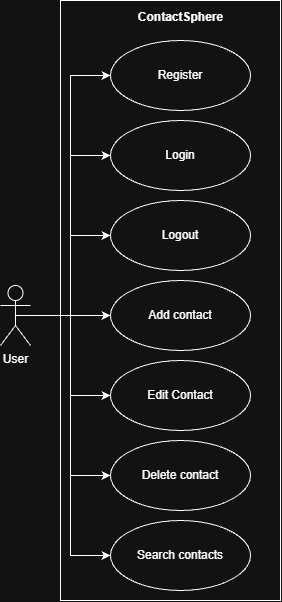

The diagram above was exported from draw.io. Its source (the exported page's mxGraphModel, read from the mxfile embedded in the PNG):
<mxGraphModel dx="1369" dy="757" grid="1" gridSize="10" guides="1" tooltips="1" connect="1" arrows="1" fold="1" page="1" pageScale="1" pageWidth="850" pageHeight="1100" math="0" shadow="0">
  <root>
    <mxCell id="0" />
    <mxCell id="1" parent="0" />
    <mxCell id="OXPiPTyYxKT3KCtEnbrg-2" parent="1" style="html=1;whiteSpace=wrap;" value="" vertex="1">
      <mxGeometry height="600" width="220" x="210" y="40" as="geometry" />
    </mxCell>
    <mxCell id="OXPiPTyYxKT3KCtEnbrg-13" edge="1" parent="1" source="OXPiPTyYxKT3KCtEnbrg-1" style="edgeStyle=orthogonalEdgeStyle;rounded=0;orthogonalLoop=1;jettySize=auto;html=1;exitX=0.5;exitY=0.5;exitDx=0;exitDy=0;exitPerimeter=0;" target="OXPiPTyYxKT3KCtEnbrg-7">
      <mxGeometry relative="1" as="geometry" />
    </mxCell>
    <mxCell id="OXPiPTyYxKT3KCtEnbrg-15" edge="1" parent="1" source="OXPiPTyYxKT3KCtEnbrg-1" style="edgeStyle=orthogonalEdgeStyle;rounded=0;orthogonalLoop=1;jettySize=auto;html=1;exitX=0.5;exitY=0.5;exitDx=0;exitDy=0;exitPerimeter=0;entryX=0;entryY=0.5;entryDx=0;entryDy=0;" target="OXPiPTyYxKT3KCtEnbrg-10">
      <mxGeometry relative="1" as="geometry" />
    </mxCell>
    <mxCell id="OXPiPTyYxKT3KCtEnbrg-17" edge="1" parent="1" source="OXPiPTyYxKT3KCtEnbrg-1" style="edgeStyle=orthogonalEdgeStyle;rounded=0;orthogonalLoop=1;jettySize=auto;html=1;exitX=0.5;exitY=0.5;exitDx=0;exitDy=0;exitPerimeter=0;entryX=0;entryY=0.5;entryDx=0;entryDy=0;" target="OXPiPTyYxKT3KCtEnbrg-9">
      <mxGeometry relative="1" as="geometry" />
    </mxCell>
    <mxCell id="OXPiPTyYxKT3KCtEnbrg-21" edge="1" parent="1" source="OXPiPTyYxKT3KCtEnbrg-1" style="edgeStyle=orthogonalEdgeStyle;rounded=0;orthogonalLoop=1;jettySize=auto;html=1;exitX=0.5;exitY=0.5;exitDx=0;exitDy=0;exitPerimeter=0;entryX=0;entryY=0.5;entryDx=0;entryDy=0;" target="OXPiPTyYxKT3KCtEnbrg-5">
      <mxGeometry relative="1" as="geometry" />
    </mxCell>
    <mxCell id="OXPiPTyYxKT3KCtEnbrg-22" edge="1" parent="1" source="OXPiPTyYxKT3KCtEnbrg-1" style="edgeStyle=orthogonalEdgeStyle;rounded=0;orthogonalLoop=1;jettySize=auto;html=1;exitX=0.5;exitY=0.5;exitDx=0;exitDy=0;exitPerimeter=0;entryX=0;entryY=0.5;entryDx=0;entryDy=0;" target="OXPiPTyYxKT3KCtEnbrg-6">
      <mxGeometry relative="1" as="geometry" />
    </mxCell>
    <mxCell id="OXPiPTyYxKT3KCtEnbrg-24" edge="1" parent="1" source="OXPiPTyYxKT3KCtEnbrg-1" style="edgeStyle=orthogonalEdgeStyle;rounded=0;orthogonalLoop=1;jettySize=auto;html=1;exitX=0.5;exitY=0.5;exitDx=0;exitDy=0;exitPerimeter=0;entryX=0;entryY=0.5;entryDx=0;entryDy=0;" target="OXPiPTyYxKT3KCtEnbrg-4">
      <mxGeometry relative="1" as="geometry" />
    </mxCell>
    <mxCell id="OXPiPTyYxKT3KCtEnbrg-26" edge="1" parent="1" source="OXPiPTyYxKT3KCtEnbrg-1" style="edgeStyle=orthogonalEdgeStyle;rounded=0;orthogonalLoop=1;jettySize=auto;html=1;exitX=0.5;exitY=0.5;exitDx=0;exitDy=0;exitPerimeter=0;entryX=0;entryY=0.5;entryDx=0;entryDy=0;" target="OXPiPTyYxKT3KCtEnbrg-8">
      <mxGeometry relative="1" as="geometry" />
    </mxCell>
    <mxCell id="OXPiPTyYxKT3KCtEnbrg-1" parent="1" style="shape=umlActor;verticalLabelPosition=bottom;verticalAlign=top;html=1;" value="User" vertex="1">
      <mxGeometry height="60" width="30" x="150" y="325" as="geometry" />
    </mxCell>
    <mxCell id="OXPiPTyYxKT3KCtEnbrg-5" parent="1" style="ellipse;whiteSpace=wrap;html=1;" value="Login" vertex="1">
      <mxGeometry height="70" width="140" x="260" y="160" as="geometry" />
    </mxCell>
    <mxCell id="OXPiPTyYxKT3KCtEnbrg-6" parent="1" style="ellipse;whiteSpace=wrap;html=1;" value="Logout" vertex="1">
      <mxGeometry height="70" width="140" x="260" y="240" as="geometry" />
    </mxCell>
    <mxCell id="OXPiPTyYxKT3KCtEnbrg-7" parent="1" style="ellipse;whiteSpace=wrap;html=1;" value="Add contact" vertex="1">
      <mxGeometry height="70" width="140" x="260" y="320" as="geometry" />
    </mxCell>
    <mxCell id="OXPiPTyYxKT3KCtEnbrg-8" parent="1" style="ellipse;whiteSpace=wrap;html=1;" value="Delete contact" vertex="1">
      <mxGeometry height="70" width="140" x="260" y="480" as="geometry" />
    </mxCell>
    <mxCell id="OXPiPTyYxKT3KCtEnbrg-9" parent="1" style="ellipse;whiteSpace=wrap;html=1;" value="Search contacts" vertex="1">
      <mxGeometry height="70" width="140" x="260" y="560" as="geometry" />
    </mxCell>
    <mxCell id="OXPiPTyYxKT3KCtEnbrg-4" parent="1" style="ellipse;whiteSpace=wrap;html=1;" value="Register" vertex="1">
      <mxGeometry height="70" width="140" x="260" y="80" as="geometry" />
    </mxCell>
    <mxCell id="OXPiPTyYxKT3KCtEnbrg-25" edge="1" parent="1" source="OXPiPTyYxKT3KCtEnbrg-1" style="edgeStyle=orthogonalEdgeStyle;rounded=0;orthogonalLoop=1;jettySize=auto;html=1;exitX=0.5;exitY=0.5;exitDx=0;exitDy=0;exitPerimeter=0;entryX=0;entryY=0.5;entryDx=0;entryDy=0;" target="OXPiPTyYxKT3KCtEnbrg-10" value="">
      <mxGeometry relative="1" as="geometry">
        <mxPoint x="165" y="370" as="sourcePoint" />
        <mxPoint x="440" y="425" as="targetPoint" />
      </mxGeometry>
    </mxCell>
    <mxCell id="OXPiPTyYxKT3KCtEnbrg-10" parent="1" style="ellipse;whiteSpace=wrap;html=1;" value="Edit Contact" vertex="1">
      <mxGeometry height="70" width="140" x="260" y="400" as="geometry" />
    </mxCell>
    <mxCell id="OXPiPTyYxKT3KCtEnbrg-27" parent="1" style="text;align=center;fontStyle=1;verticalAlign=middle;spacingLeft=3;spacingRight=3;strokeColor=none;rotatable=0;points=[[0,0.5],[1,0.5]];portConstraint=eastwest;html=1;" value="ContactSphere" vertex="1">
      <mxGeometry height="26" width="80" x="290" y="44" as="geometry" />
    </mxCell>
  </root>
</mxGraphModel>